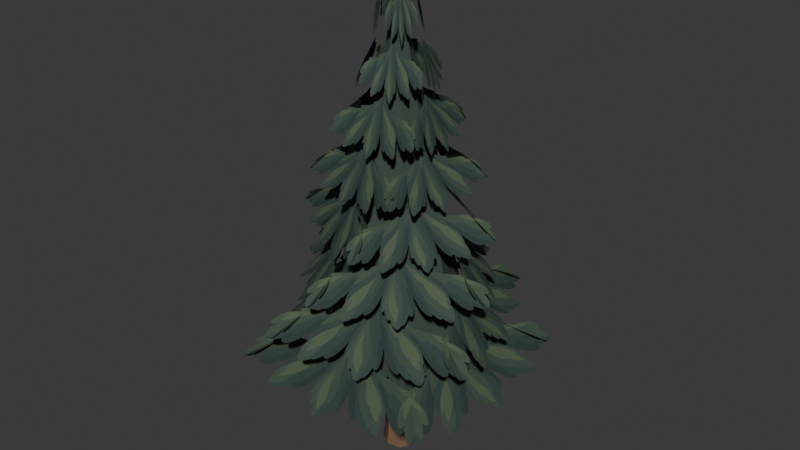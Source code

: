 # Source: pine.blend  (saved by Blender 5.0.119; exported with 4.5.12 LTS)
import bpy
from mathutils import Matrix  # noqa: F401  (used for matrix-valued properties, if any)

bpy.ops.wm.read_factory_settings(use_empty=True)
scene = bpy.context.scene
scene.name = 'Scene'

# ---- collections
col_collection = bpy.data.collections.new('Collection'); scene.collection.children.link(col_collection)

# ---- images (referenced by path relative to the original .blend; pixels are not part of the script)
import os
ASSET_DIR = os.environ.get("B2B_ASSET_DIR", "")  # directory of the original .blend (textures are referenced by path, not embedded)
HERE = os.path.dirname(os.path.abspath(__file__))  # packed textures are extracted next to this script under _unpacked/

def load_image(name, relpath, width, height, colorspace="sRGB"):
    """Load a texture the original file referenced (path relative to the .blend, or extracted next to this script)."""
    p = next((c for c in (os.path.join(HERE, relpath), os.path.join(ASSET_DIR, relpath)) if relpath and os.path.exists(c)), "")
    if p:
        img = bpy.data.images.load(p, check_existing=True)
        img.name = name
    else:  # same state as the original file: an image datablock whose file is absent (Cycles renders it pink)
        img = bpy.data.images.new(name, width, height)
        img.source = "FILE"
        img.filepath = "//" + (relpath or name)
    img.colorspace_settings.name = colorspace
    return img
img_pine_bough_soft_png = load_image('pine-bough-soft.png', '_unpacked/pine-bough-soft.2f36163d.png', 1669, 942, 'sRGB')

# ---- materials (node trees are filled in below, after node groups)
mat_bark = bpy.data.materials.new('Bark')
mat_bark.diffuse_color = (0.18, 0.1, 0.06, 1.0)
mat_pine_bough_soft = bpy.data.materials.new('pine-bough-soft')
mat_pine_bough_soft.alpha_threshold = 0.4
mat_pine_bough_soft.diffuse_color = (1.0, 1.0, 1.0, 1.0)

# ---- material node trees
mat_bark.use_nodes = True; mat_bark.node_tree.nodes.clear()
_N = mat_bark.node_tree.nodes; _L = mat_bark.node_tree.links
n0 = _N.new('ShaderNodeBsdfPrincipled'); n0.name = 'Principled BSDF'; n0.location = (-200, 100)
n0.inputs[0].default_value = (0.18, 0.1, 0.06, 1.0)
n0.inputs[2].default_value = 0.85
n1 = _N.new('ShaderNodeOutputMaterial'); n1.name = 'Material Output'; n1.location = (200, 100)
_L.new(n0.outputs[0], n1.inputs[0])
n1.is_active_output = True
mat_pine_bough_soft.use_nodes = True; mat_pine_bough_soft.node_tree.nodes.clear()
_N = mat_pine_bough_soft.node_tree.nodes; _L = mat_pine_bough_soft.node_tree.links
n0 = _N.new('ShaderNodeBsdfPrincipled'); n0.name = 'Principled BSDF'; n0.location = (-200, 100)
n0.inputs[2].default_value = 0.85
n1 = _N.new('ShaderNodeOutputMaterial'); n1.name = 'Material Output'; n1.location = (200, 100)
n2 = _N.new('ShaderNodeTexImage'); n2.name = 'Image Texture'; n2.location = (0, 0)
n2.image = img_pine_bough_soft_png
_L.new(n0.outputs[0], n1.inputs[0])
_L.new(n2.outputs[0], n0.inputs[0])
_L.new(n2.outputs[1], n0.inputs[4])
n1.is_active_output = True

# ---- world
world_world = bpy.data.worlds.new('World'); scene.world = world_world
world_world.use_nodes = True; world_world.node_tree.nodes.clear()
_N = world_world.node_tree.nodes; _L = world_world.node_tree.links
n0 = _N.new('ShaderNodeOutputWorld'); n0.name = 'World Output'; n0.location = (200, 100)
n1 = _N.new('ShaderNodeBackground'); n1.name = 'Background'; n1.location = (-200, 100)
n1.inputs[0].default_value = (0.05088, 0.05088, 0.05088, 1.0)
_L.new(n1.outputs[0], n0.inputs[0])
n0.is_active_output = True
world_world.color = (0.05088, 0.05088, 0.05088)
world_world.sun_shadow_jitter_overblur = 0.0

# ---- meshes
me_tapered_exposed_pine_trunk = bpy.data.meshes.new('Tapered exposed pine trunk')
me_tapered_exposed_pine_trunk.from_pydata([(0.22, 0.0, 0.0), (0.1372, 0.1407, 0.0), (-0.04895, 0.1755, 0.0), (-0.1982, 0.0781, 0.0), (-0.1982, -0.0781, 0.0), (-0.04895, -0.1755, 0.0), (0.1372, -0.1407, 0.0), (0.19, 0.0, 0.22), (0.1185, 0.1251, 0.22), (-0.04228, 0.156, 0.22), (-0.1712, 0.06942, 0.22), (-0.1712, -0.06942, 0.22), (-0.04228, -0.156, 0.22), (0.1185, -0.1251, 0.22), (0.15, 0.0, 1.4), (0.09352, 0.1095, 1.4), (-0.03338, 0.1365, 1.4), (-0.1351, 0.06074, 1.4), (-0.1351, -0.06074, 1.4), (-0.03338, -0.1365, 1.4), (0.09352, -0.1095, 1.4), (0.07, 0.0, 4.5), (0.04364, 0.06255, 4.5), (-0.01558, 0.07799, 4.5), (-0.06307, 0.03471, 4.5), (-0.06307, -0.03471, 4.5), (-0.01558, -0.07799, 4.5), (0.04364, -0.06255, 4.5)], [], [(0, 1, 8, 7), (1, 2, 9, 8), (2, 3, 10, 9), (3, 4, 11, 10), (4, 5, 12, 11), (5, 6, 13, 12), (6, 0, 7, 13), (7, 8, 15, 14), (8, 9, 16, 15), (9, 10, 17, 16), (10, 11, 18, 17), (11, 12, 19, 18), (12, 13, 20, 19), (13, 7, 14, 20), (14, 15, 22, 21), (15, 16, 23, 22), (16, 17, 24, 23), (17, 18, 25, 24), (18, 19, 26, 25), (19, 20, 27, 26), (20, 14, 21, 27), (6, 5, 4, 3, 2, 1, 0), (21, 22, 23, 24, 25, 26, 27)])
me_tapered_exposed_pine_trunk.materials.append(mat_bark)
me_tapered_exposed_pine_trunk.update()
me_overlapping_hanging_evergreen_boughs = bpy.data.meshes.new('Overlapping hanging evergreen boughs')
me_overlapping_hanging_evergreen_boughs.from_pydata([(0.7134, -1.457, 1.85), (0.7134, 1.457, 1.85), (1.174, -1.457, 1.525), (1.174, 1.457, 1.525), (1.634, -1.457, 1.2), (1.634, 1.457, 1.2), (1.442, 0.707, 1.85), (-1.442, 0.707, 1.85), (1.442, 1.162, 1.525), (-1.442, 1.162, 1.525), (1.442, 1.618, 1.2), (-1.442, 1.618, 1.2), (-0.7256, 1.486, 1.85), (-0.7256, -1.486, 1.85), (-1.195, 1.486, 1.525), (-1.195, -1.486, 1.525), (-1.664, 1.486, 1.2), (-1.664, -1.486, 1.2), (-1.435, -0.7041, 1.85), (1.435, -0.7041, 1.85), (-1.435, -1.157, 1.525), (1.435, -1.157, 1.525), (-1.435, -1.61, 1.2), (1.435, -1.61, 1.2), (1.037, -1.003, 2.45), (0.1762, 1.432, 2.45), (1.422, -0.8667, 2.125), (0.5606, 1.568, 2.125), (1.806, -0.7307, 1.8), (0.945, 1.704, 1.8), (0.9921, 1.028, 2.45), (-1.418, 0.1754, 2.45), (0.8575, 1.408, 2.125), (-1.552, 0.5559, 2.125), (0.7229, 1.789, 1.8), (-1.687, 0.9364, 1.8), (-1.01, 0.973, 2.45), (-0.1739, -1.392, 2.45), (-1.384, 0.8409, 2.125), (-0.5473, -1.524, 2.125), (-1.757, 0.7088, 1.8), (-0.9207, -1.656, 1.8), (-1.001, -1.036, 2.45), (1.43, -0.1761, 2.45), (-0.8651, -1.42, 2.125), (1.565, -0.5598, 2.125), (-0.7294, -1.803, 1.8), (1.701, -0.9436, 1.8), (1.104, -0.4877, 3.05), (-0.2459, 1.182, 3.05), (1.368, -0.2745, 2.725), (0.0178, 1.395, 2.725), (1.632, -0.06134, 2.4), (0.2814, 1.608, 2.4), (0.5012, 1.13, 3.05), (-1.209, -0.2538, 3.05), (0.2828, 1.4, 2.725), (-1.428, 0.01633, 2.725), (0.06437, 1.67, 2.4), (-1.646, 0.2864, 2.4), (-1.106, 0.4888, 3.05), (0.2465, -1.184, 3.05), (-1.371, 0.2752, 2.725), (-0.01768, -1.398, 2.725), (-1.635, 0.06158, 2.4), (-0.2819, -1.612, 2.4), (-0.4896, -1.108, 3.05), (1.186, 0.2469, 3.05), (-0.2756, -1.372, 2.725), (1.4, -0.0176, 2.725), (-0.06174, -1.637, 2.4), (1.614, -0.2821, 2.4), (1.035, -0.06557, 3.65), (-0.5264, 0.8934, 3.65), (1.186, 0.181, 3.325), (-0.375, 1.14, 3.325), (1.338, 0.4275, 3.0), (-0.2236, 1.386, 3.0), (0.06923, 1.059, 3.65), (-0.913, -0.5405, 3.65), (-0.1833, 1.214, 3.325), (-1.165, -0.3854, 3.325), (-0.4358, 1.369, 3.0), (-1.418, -0.2303, 3.0), (-1.017, 0.06284, 3.65), (0.5159, -0.8787, 3.65), (-1.166, -0.1792, 3.325), (0.3673, -1.121, 3.325), (-1.314, -0.4213, 3.0), (0.2186, -1.363, 3.0), (-0.06374, -1.023, 3.65), (0.8836, 0.5194, 3.65), (0.1798, -1.173, 3.325), (1.127, 0.3698, 3.325), (0.4233, -1.322, 3.0), (1.371, 0.2203, 3.0), (0.8117, 0.248, 4.25), (-0.6392, 0.5585, 4.25), (0.8608, 0.4771, 3.925), (-0.5902, 0.7876, 3.925), (0.9098, 0.7062, 3.6), (-0.5411, 1.017, 3.6), (-0.2509, 0.8268, 4.25), (-0.5673, -0.6518, 4.25), (-0.4843, 0.8768, 3.925), (-0.8007, -0.6018, 3.925), (-0.7178, 0.9267, 3.6), (-1.034, -0.5519, 3.6), (-0.8094, -0.2476, 4.25), (0.6372, -0.5571, 4.25), (-0.8582, -0.476, 3.925), (0.5883, -0.7855, 3.925), (-0.9071, -0.7044, 3.6), (0.5394, -1.014, 3.6), (0.2459, -0.8009, 4.25), (0.5521, 0.6301, 4.25), (0.4719, -0.8492, 3.925), (0.7781, 0.5818, 3.925), (0.6978, -0.8976, 3.6), (1.004, 0.5334, 3.6), (0.5195, 0.4095, 4.85), (-0.6069, 0.2631, 4.85), (0.4964, 0.5874, 4.525), (-0.63, 0.441, 4.525), (0.4733, 0.7652, 4.2), (-0.6531, 0.6189, 4.2), (-0.3927, 0.4907, 4.85), (-0.2542, -0.5747, 4.85), (-0.5609, 0.4688, 4.525), (-0.4225, -0.5966, 4.525), (-0.7291, 0.4469, 4.2), (-0.5907, -0.6184, 4.2), (-0.5159, -0.4074, 4.85), (0.6028, -0.262, 4.85), (-0.4929, -0.584, 4.525), (0.6258, -0.4387, 4.525), (-0.47, -0.7606, 4.2), (0.6487, -0.6153, 4.2), (0.3971, -0.4982, 4.85), (0.2566, 0.5831, 4.85), (0.5678, -0.476, 4.525), (0.4273, 0.6053, 4.525), (0.7385, -0.4538, 4.2), (0.598, 0.6275, 4.2), (0.2075, 0.3874, 5.45), (-0.4351, 0.06159, 5.45), (0.1561, 0.4889, 5.125), (-0.4866, 0.1631, 5.125), (0.1046, 0.5903, 4.8), (-0.538, 0.2645, 4.8), (-0.3869, 0.2071, 5.45), (-0.06163, -0.4345, 5.45), (-0.4882, 0.1558, 5.125), (-0.1629, -0.4859, 5.125), (-0.5895, 0.1044, 4.8), (-0.2642, -0.5372, 4.8), (-0.2101, -0.3904, 5.45), (0.4391, -0.06131, 5.45), (-0.1581, -0.4929, 5.125), (0.491, -0.1638, 5.125), (-0.1061, -0.5954, 4.8), (0.543, -0.2663, 4.8), (0.3997, -0.2179, 5.45), (0.06045, 0.4512, 5.45), (0.5053, -0.1644, 5.125), (0.1661, 0.5048, 5.125), (0.611, -0.1108, 4.8), (0.2718, 0.5583, 4.8), (-0.002805, 0.2521, 6.05), (-0.252, -0.009197, 6.05), (-0.04407, 0.2915, 5.725), (-0.2932, 0.03014, 5.725), (-0.08533, 0.3308, 5.4), (-0.3345, 0.06949, 5.4), (-0.2566, -0.001099, 6.05), (0.01112, -0.2564, 6.05), (-0.2969, -0.04337, 5.725), (-0.02919, -0.2987, 5.725), (-0.3372, -0.08565, 5.4), (-0.0695, -0.3409, 5.4), (0.0008554, -0.2573, 6.05), (0.257, 0.01139, 6.05), (0.04327, -0.2977, 5.725), (0.2994, -0.02906, 5.725), (0.08569, -0.3381, 5.4), (0.3418, -0.0695, 5.4), (0.2543, 0.00199, 6.05), (-0.01011, 0.2541, 6.05), (0.2941, 0.04373, 5.725), (0.02969, 0.2958, 5.725), (0.3339, 0.08548, 5.4), (0.06949, 0.3376, 5.4), (0.78, 0.0, 1.2), (0.5515, 0.5515, 1.2), (4.776e-17, 0.78, 1.2), (-0.5515, 0.5515, 1.2), (-0.78, 9.552e-17, 1.2), (-0.5515, -0.5515, 1.2), (-1.433e-16, -0.78, 1.2), (0.5515, -0.5515, 1.2), (0.85, 0.0, 1.85), (0.601, 0.601, 1.85), (5.205e-17, 0.85, 1.85), (-0.601, 0.601, 1.85), (-0.85, 1.041e-16, 1.85), (-0.601, -0.601, 1.85), (-1.561e-16, -0.85, 1.85), (0.601, -0.601, 1.85), (0.73, 0.0, 2.45), (0.5162, 0.5162, 2.45), (4.47e-17, 0.73, 2.45), (-0.5162, 0.5162, 2.45), (-0.73, 8.94e-17, 2.45), (-0.5162, -0.5162, 2.45), (-1.341e-16, -0.73, 2.45), (0.5162, -0.5162, 2.45), (0.61, 0.0, 3.05), (0.4313, 0.4313, 3.05), (3.735e-17, 0.61, 3.05), (-0.4313, 0.4313, 3.05), (-0.61, 7.47e-17, 3.05), (-0.4313, -0.4313, 3.05), (-1.121e-16, -0.61, 3.05), (0.4313, -0.4313, 3.05), (0.49, 0.0, 3.65), (0.3465, 0.3465, 3.65), (3e-17, 0.49, 3.65), (-0.3465, 0.3465, 3.65), (-0.49, 6.001e-17, 3.65), (-0.3465, -0.3465, 3.65), (-9.001e-17, -0.49, 3.65), (0.3465, -0.3465, 3.65), (0.37, 0.0, 4.25), (0.2616, 0.2616, 4.25), (2.266e-17, 0.37, 4.25), (-0.2616, 0.2616, 4.25), (-0.37, 4.531e-17, 4.25), (-0.2616, -0.2616, 4.25), (-6.797e-17, -0.37, 4.25), (0.2616, -0.2616, 4.25), (0.25, 0.0, 4.85), (0.1768, 0.1768, 4.85), (1.531e-17, 0.25, 4.85), (-0.1768, 0.1768, 4.85), (-0.25, 3.062e-17, 4.85), (-0.1768, -0.1768, 4.85), (-4.592e-17, -0.25, 4.85), (0.1768, -0.1768, 4.85), (0.13, 0.0, 5.45), (0.09192, 0.09192, 5.45), (7.96e-18, 0.13, 5.45), (-0.09192, 0.09192, 5.45), (-0.13, 1.592e-17, 5.45), (-0.09192, -0.09192, 5.45), (-2.388e-17, -0.13, 5.45), (0.09192, -0.09192, 5.45), (0.015, 0.0, 6.3), (0.01061, 0.01061, 6.3), (9.185e-19, 0.015, 6.3), (-0.01061, 0.01061, 6.3), (-0.015, 1.837e-18, 6.3), (-0.01061, -0.01061, 6.3), (-2.755e-18, -0.015, 6.3), (0.01061, -0.01061, 6.3)], [], [(2, 3, 1, 0), (4, 5, 3, 2), (8, 9, 7, 6), (10, 11, 9, 8), (14, 15, 13, 12), (16, 17, 15, 14), (20, 21, 19, 18), (22, 23, 21, 20), (26, 27, 25, 24), (28, 29, 27, 26), (32, 33, 31, 30), (34, 35, 33, 32), (38, 39, 37, 36), (40, 41, 39, 38), (44, 45, 43, 42), (46, 47, 45, 44), (50, 51, 49, 48), (52, 53, 51, 50), (56, 57, 55, 54), (58, 59, 57, 56), (62, 63, 61, 60), (64, 65, 63, 62), (68, 69, 67, 66), (70, 71, 69, 68), (74, 75, 73, 72), (76, 77, 75, 74), (80, 81, 79, 78), (82, 83, 81, 80), (86, 87, 85, 84), (88, 89, 87, 86), (92, 93, 91, 90), (94, 95, 93, 92), (98, 99, 97, 96), (100, 101, 99, 98), (104, 105, 103, 102), (106, 107, 105, 104), (110, 111, 109, 108), (112, 113, 111, 110), (116, 117, 115, 114), (118, 119, 117, 116), (122, 123, 121, 120), (124, 125, 123, 122), (128, 129, 127, 126), (130, 131, 129, 128), (134, 135, 133, 132), (136, 137, 135, 134), (140, 141, 139, 138), (142, 143, 141, 140), (146, 147, 145, 144), (148, 149, 147, 146), (152, 153, 151, 150), (154, 155, 153, 152), (158, 159, 157, 156), (160, 161, 159, 158), (164, 165, 163, 162), (166, 167, 165, 164), (170, 171, 169, 168), (172, 173, 171, 170), (176, 177, 175, 174), (178, 179, 177, 176), (182, 183, 181, 180), (184, 185, 183, 182), (188, 189, 187, 186), (190, 191, 189, 188), (192, 193, 201, 200), (193, 194, 202, 201), (194, 195, 203, 202), (195, 196, 204, 203), (196, 197, 205, 204), (197, 198, 206, 205), (198, 199, 207, 206), (199, 192, 200, 207), (200, 201, 209, 208), (201, 202, 210, 209), (202, 203, 211, 210), (203, 204, 212, 211), (204, 205, 213, 212), (205, 206, 214, 213), (206, 207, 215, 214), (207, 200, 208, 215), (208, 209, 217, 216), (209, 210, 218, 217), (210, 211, 219, 218), (211, 212, 220, 219), (212, 213, 221, 220), (213, 214, 222, 221), (214, 215, 223, 222), (215, 208, 216, 223), (216, 217, 225, 224), (217, 218, 226, 225), (218, 219, 227, 226), (219, 220, 228, 227), (220, 221, 229, 228), (221, 222, 230, 229), (222, 223, 231, 230), (223, 216, 224, 231), (224, 225, 233, 232), (225, 226, 234, 233), (226, 227, 235, 234), (227, 228, 236, 235), (228, 229, 237, 236), (229, 230, 238, 237), (230, 231, 239, 238), (231, 224, 232, 239), (232, 233, 241, 240), (233, 234, 242, 241), (234, 235, 243, 242), (235, 236, 244, 243), (236, 237, 245, 244), (237, 238, 246, 245), (238, 239, 247, 246), (239, 232, 240, 247), (240, 241, 249, 248), (241, 242, 250, 249), (242, 243, 251, 250), (243, 244, 252, 251), (244, 245, 253, 252), (245, 246, 254, 253), (246, 247, 255, 254), (247, 240, 248, 255), (248, 249, 257, 256), (249, 250, 258, 257), (250, 251, 259, 258), (251, 252, 260, 259), (252, 253, 261, 260), (253, 254, 262, 261), (254, 255, 263, 262), (255, 248, 256, 263), (199, 198, 197, 196, 195, 194, 193, 192), (256, 257, 258, 259, 260, 261, 262, 263)])
_uv = me_overlapping_hanging_evergreen_boughs.uv_layers.new(name='Sprig UV')
_uv.uv.foreach_set('vector', [0.0, 0.455, 1.0, 0.455, 1.0, 0.78, 0.0, 0.78, 0.0, 0.13, 1.0, 0.13, 1.0, 0.455, 0.0, 0.455, 0.0, 0.455, 1.0, 0.455, 1.0, 0.78, 0.0, 0.78, 0.0, 0.13, 1.0, 0.13, 1.0, 0.455, 0.0, 0.455, 0.0, 0.455, 1.0, 0.455, 1.0, 0.78, 0.0, 0.78, 0.0, 0.13, 1.0, 0.13, 1.0, 0.455, 0.0, 0.455, 0.0, 0.455, 1.0, 0.455, 1.0, 0.78, 0.0, 0.78, 0.0, 0.13, 1.0, 0.13, 1.0, 0.455, 0.0, 0.455, 0.0, 0.455, 1.0, 0.455, 1.0, 0.78, 0.0, 0.78, 0.0, 0.13, 1.0, 0.13, 1.0, 0.455, 0.0, 0.455, 0.0, 0.455, 1.0, 0.455, 1.0, 0.78, 0.0, 0.78, 0.0, 0.13, 1.0, 0.13, 1.0, 0.455, 0.0, 0.455, 0.0, 0.455, 1.0, 0.455, 1.0, 0.78, 0.0, 0.78, 0.0, 0.13, 1.0, 0.13, 1.0, 0.455, 0.0, 0.455, 0.0, 0.455, 1.0, 0.455, 1.0, 0.78, 0.0, 0.78, 0.0, 0.13, 1.0, 0.13, 1.0, 0.455, 0.0, 0.455, 0.0, 0.455, 1.0, 0.455, 1.0, 0.78, 0.0, 0.78, 0.0, 0.13, 1.0, 0.13, 1.0, 0.455, 0.0, 0.455, 0.0, 0.455, 1.0, 0.455, 1.0, 0.78, 0.0, 0.78, 0.0, 0.13, 1.0, 0.13, 1.0, 0.455, 0.0, 0.455, 0.0, 0.455, 1.0, 0.455, 1.0, 0.78, 0.0, 0.78, 0.0, 0.13, 1.0, 0.13, 1.0, 0.455, 0.0, 0.455, 0.0, 0.455, 1.0, 0.455, 1.0, 0.78, 0.0, 0.78, 0.0, 0.13, 1.0, 0.13, 1.0, 0.455, 0.0, 0.455, 0.0, 0.455, 1.0, 0.455, 1.0, 0.78, 0.0, 0.78, 0.0, 0.13, 1.0, 0.13, 1.0, 0.455, 0.0, 0.455, 0.0, 0.455, 1.0, 0.455, 1.0, 0.78, 0.0, 0.78, 0.0, 0.13, 1.0, 0.13, 1.0, 0.455, 0.0, 0.455, 0.0, 0.455, 1.0, 0.455, 1.0, 0.78, 0.0, 0.78, 0.0, 0.13, 1.0, 0.13, 1.0, 0.455, 0.0, 0.455, 0.0, 0.455, 1.0, 0.455, 1.0, 0.78, 0.0, 0.78, 0.0, 0.13, 1.0, 0.13, 1.0, 0.455, 0.0, 0.455, 0.0, 0.455, 1.0, 0.455, 1.0, 0.78, 0.0, 0.78, 0.0, 0.13, 1.0, 0.13, 1.0, 0.455, 0.0, 0.455, 0.0, 0.455, 1.0, 0.455, 1.0, 0.78, 0.0, 0.78, 0.0, 0.13, 1.0, 0.13, 1.0, 0.455, 0.0, 0.455, 0.0, 0.455, 1.0, 0.455, 1.0, 0.78, 0.0, 0.78, 0.0, 0.13, 1.0, 0.13, 1.0, 0.455, 0.0, 0.455, 0.0, 0.455, 1.0, 0.455, 1.0, 0.78, 0.0, 0.78, 0.0, 0.13, 1.0, 0.13, 1.0, 0.455, 0.0, 0.455, 0.0, 0.455, 1.0, 0.455, 1.0, 0.78, 0.0, 0.78, 0.0, 0.13, 1.0, 0.13, 1.0, 0.455, 0.0, 0.455, 0.0, 0.455, 1.0, 0.455, 1.0, 0.78, 0.0, 0.78, 0.0, 0.13, 1.0, 0.13, 1.0, 0.455, 0.0, 0.455, 0.0, 0.455, 1.0, 0.455, 1.0, 0.78, 0.0, 0.78, 0.0, 0.13, 1.0, 0.13, 1.0, 0.455, 0.0, 0.455, 0.0, 0.455, 1.0, 0.455, 1.0, 0.78, 0.0, 0.78, 0.0, 0.13, 1.0, 0.13, 1.0, 0.455, 0.0, 0.455, 0.0, 0.455, 1.0, 0.455, 1.0, 0.78, 0.0, 0.78, 0.0, 0.13, 1.0, 0.13, 1.0, 0.455, 0.0, 0.455, 0.0, 0.455, 1.0, 0.455, 1.0, 0.78, 0.0, 0.78, 0.0, 0.13, 1.0, 0.13, 1.0, 0.455, 0.0, 0.455, 0.0, 0.455, 1.0, 0.455, 1.0, 0.78, 0.0, 0.78, 0.0, 0.13, 1.0, 0.13, 1.0, 0.455, 0.0, 0.455, 0.0, 0.455, 1.0, 0.455, 1.0, 0.78, 0.0, 0.78, 0.0, 0.13, 1.0, 0.13, 1.0, 0.455, 0.0, 0.455, 0.0, 0.455, 1.0, 0.455, 1.0, 0.78, 0.0, 0.78, 0.0, 0.13, 1.0, 0.13, 1.0, 0.455, 0.0, 0.455, 0.0, 0.455, 1.0, 0.455, 1.0, 0.78, 0.0, 0.78, 0.0, 0.13, 1.0, 0.13, 1.0, 0.455, 0.0, 0.455, 0.0, 0.455, 1.0, 0.455, 1.0, 0.78, 0.0, 0.78, 0.0, 0.13, 1.0, 0.13, 1.0, 0.455, 0.0, 0.455, 0.0, 0.455, 1.0, 0.455, 1.0, 0.78, 0.0, 0.78, 0.0, 0.13, 1.0, 0.13, 1.0, 0.455, 0.0, 0.455, 0.5, 0.45, 0.5, 0.45, 0.5, 0.45, 0.5, 0.45, 0.5, 0.45, 0.5, 0.45, 0.5, 0.45, 0.5, 0.45, 0.5, 0.45, 0.5, 0.45, 0.5, 0.45, 0.5, 0.45, 0.5, 0.45, 0.5, 0.45, 0.5, 0.45, 0.5, 0.45, 0.5, 0.45, 0.5, 0.45, 0.5, 0.45, 0.5, 0.45, 0.5, 0.45, 0.5, 0.45, 0.5, 0.45, 0.5, 0.45, 0.5, 0.45, 0.5, 0.45, 0.5, 0.45, 0.5, 0.45, 0.5, 0.45, 0.5, 0.45, 0.5, 0.45, 0.5, 0.45, 0.5, 0.45, 0.5, 0.45, 0.5, 0.45, 0.5, 0.45, 0.5, 0.45, 0.5, 0.45, 0.5, 0.45, 0.5, 0.45, 0.5, 0.45, 0.5, 0.45, 0.5, 0.45, 0.5, 0.45, 0.5, 0.45, 0.5, 0.45, 0.5, 0.45, 0.5, 0.45, 0.5, 0.45, 0.5, 0.45, 0.5, 0.45, 0.5, 0.45, 0.5, 0.45, 0.5, 0.45, 0.5, 0.45, 0.5, 0.45, 0.5, 0.45, 0.5, 0.45, 0.5, 0.45, 0.5, 0.45, 0.5, 0.45, 0.5, 0.45, 0.5, 0.45, 0.5, 0.45, 0.5, 0.45, 0.5, 0.45, 0.5, 0.45, 0.5, 0.45, 0.5, 0.45, 0.5, 0.45, 0.5, 0.45, 0.5, 0.45, 0.5, 0.45, 0.5, 0.45, 0.5, 0.45, 0.5, 0.45, 0.5, 0.45, 0.5, 0.45, 0.5, 0.45, 0.5, 0.45, 0.5, 0.45, 0.5, 0.45, 0.5, 0.45, 0.5, 0.45, 0.5, 0.45, 0.5, 0.45, 0.5, 0.45, 0.5, 0.45, 0.5, 0.45, 0.5, 0.45, 0.5, 0.45, 0.5, 0.45, 0.5, 0.45, 0.5, 0.45, 0.5, 0.45, 0.5, 0.45, 0.5, 0.45, 0.5, 0.45, 0.5, 0.45, 0.5, 0.45, 0.5, 0.45, 0.5, 0.45, 0.5, 0.45, 0.5, 0.45, 0.5, 0.45, 0.5, 0.45, 0.5, 0.45, 0.5, 0.45, 0.5, 0.45, 0.5, 0.45, 0.5, 0.45, 0.5, 0.45, 0.5, 0.45, 0.5, 0.45, 0.5, 0.45, 0.5, 0.45, 0.5, 0.45, 0.5, 0.45, 0.5, 0.45, 0.5, 0.45, 0.5, 0.45, 0.5, 0.45, 0.5, 0.45, 0.5, 0.45, 0.5, 0.45, 0.5, 0.45, 0.5, 0.45, 0.5, 0.45, 0.5, 0.45, 0.5, 0.45, 0.5, 0.45, 0.5, 0.45, 0.5, 0.45, 0.5, 0.45, 0.5, 0.45, 0.5, 0.45, 0.5, 0.45, 0.5, 0.45, 0.5, 0.45, 0.5, 0.45, 0.5, 0.45, 0.5, 0.45, 0.5, 0.45, 0.5, 0.45, 0.5, 0.45, 0.5, 0.45, 0.5, 0.45, 0.5, 0.45, 0.5, 0.45, 0.5, 0.45, 0.5, 0.45, 0.5, 0.45, 0.5, 0.45, 0.5, 0.45, 0.5, 0.45, 0.5, 0.45, 0.5, 0.45, 0.5, 0.45, 0.5, 0.45, 0.5, 0.45, 0.5, 0.45, 0.5, 0.45, 0.5, 0.45, 0.5, 0.45, 0.5, 0.45, 0.5, 0.45, 0.5, 0.45, 0.5, 0.45, 0.5, 0.45, 0.5, 0.45, 0.5, 0.45, 0.5, 0.45, 0.5, 0.45, 0.5, 0.45, 0.5, 0.45, 0.5, 0.45, 0.5, 0.45, 0.5, 0.45, 0.5, 0.45, 0.5, 0.45, 0.5, 0.45, 0.5, 0.45, 0.5, 0.45, 0.5, 0.45, 0.5, 0.45, 0.5, 0.45, 0.5, 0.45, 0.5, 0.45, 0.5, 0.45, 0.5, 0.45, 0.5, 0.45, 0.5, 0.45, 0.5, 0.45, 0.5, 0.45, 0.5, 0.45, 0.5, 0.45, 0.5, 0.45, 0.5, 0.45, 0.5, 0.45, 0.5, 0.45, 0.5, 0.45, 0.5, 0.45, 0.5, 0.45, 0.5, 0.45, 0.5, 0.45, 0.5, 0.45, 0.5, 0.45, 0.5, 0.45, 0.5, 0.45, 0.5, 0.45, 0.5, 0.45, 0.5, 0.45, 0.5, 0.45, 0.5, 0.45, 0.5, 0.45, 0.5, 0.45, 0.5, 0.45, 0.5, 0.45, 0.5, 0.45, 0.5, 0.45, 0.5, 0.45, 0.5, 0.45, 0.5, 0.45, 0.5, 0.45, 0.5, 0.45, 0.5, 0.45, 0.5, 0.45, 0.5, 0.45, 0.5, 0.45, 0.5, 0.45, 0.5, 0.45, 0.5, 0.45, 0.5, 0.45, 0.5, 0.45, 0.5, 0.45, 0.5, 0.45, 0.5, 0.45, 0.5, 0.45, 0.5, 0.45, 0.5, 0.45, 0.5, 0.45, 0.5, 0.45, 0.5, 0.45, 0.5, 0.45, 0.5, 0.45, 0.5, 0.45, 0.5, 0.45, 0.5, 0.45, 0.5, 0.45, 0.5, 0.45, 0.5, 0.45, 0.5, 0.45, 0.5, 0.45, 0.5, 0.45, 0.5, 0.45, 0.5, 0.45, 0.5, 0.45, 0.5, 0.45, 0.5, 0.45, 0.5, 0.45, 0.5, 0.45, 0.5, 0.45, 0.5, 0.45, 0.5, 0.45, 0.5, 0.45, 0.5, 0.45, 0.5, 0.45, 0.5, 0.45, 0.5, 0.45, 0.5, 0.45, 0.5, 0.45, 0.5, 0.45])
me_overlapping_hanging_evergreen_boughs.materials.append(mat_pine_bough_soft)
me_overlapping_hanging_evergreen_boughs.update()

# ---- objects
ob_tapered_exposed_pine_trunk = bpy.data.objects.new('Tapered exposed pine trunk', me_tapered_exposed_pine_trunk)
ob_overlapping_hanging_evergreen_boughs = bpy.data.objects.new('Overlapping hanging evergreen boughs', me_overlapping_hanging_evergreen_boughs)

# ---- transforms, parenting, visibility, modifiers, constraints
ob_tapered_exposed_pine_trunk.location = (0.0, 0.0, 0.0)
ob_overlapping_hanging_evergreen_boughs.location = (0.0, 0.0, 0.0)

# ---- collection membership
col_collection.objects.link(ob_tapered_exposed_pine_trunk)
col_collection.objects.link(ob_overlapping_hanging_evergreen_boughs)

# ---- scene / render settings (as saved in the file)
scene.frame_start = 1; scene.frame_end = 250; scene.frame_set(1)
scene.render.engine = 'BLENDER_EEVEE_NEXT'
scene.render.bake_bias = 0.0
scene.render.bake_samples = 0
scene.cycles.sampling_pattern = 'TABULATED_SOBOL'
scene.eevee.use_volume_custom_range = False
bpy.context.view_layer.update()

# ---- added for rendering (the .blend has no active camera and no usable light): camera, sun
cam_auto = bpy.data.cameras.new('AutoCamera')
cam_auto.lens = 50.0
cam_auto.sensor_width = 36.0
cam_auto.clip_end = 1000.0
ob_auto_camera = bpy.data.objects.new('AutoCamera', cam_auto)
scene.collection.objects.link(ob_auto_camera)
ob_auto_camera.location = (7.50062, -8.97862, 9.1309)
ob_auto_camera.rotation_euler = (1.09748, -7.21219e-08, 0.694738)
scene.camera = ob_auto_camera
light_auto_sun = bpy.data.lights.new('AutoSun', 'SUN')
light_auto_sun.energy = 3.0
light_auto_sun.angle = 0.0523599
ob_auto_sun = bpy.data.objects.new('AutoSun', light_auto_sun)
scene.collection.objects.link(ob_auto_sun)
ob_auto_sun.rotation_euler = (0.872665, 0.174533, 0.523599)
bpy.context.view_layer.update()
